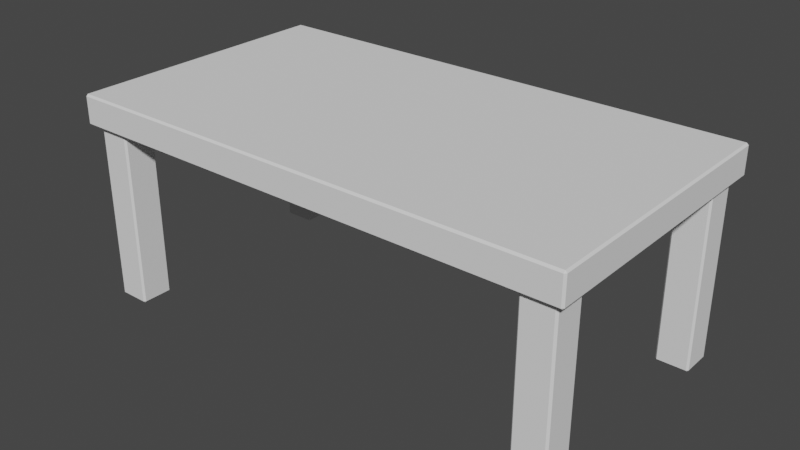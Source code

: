 # Source: table-coffee.blend  (saved by Blender 2.80.41; exported with 4.5.12 LTS)
import bpy
from mathutils import Matrix  # noqa: F401  (used for matrix-valued properties, if any)

bpy.ops.wm.read_factory_settings(use_empty=True)
scene = bpy.context.scene
scene.name = 'Scene'

# ---- collections
col_collection = bpy.data.collections.new('Collection'); scene.collection.children.link(col_collection)

# ---- world
world_world = bpy.data.worlds.new('World'); scene.world = world_world
world_world.color = (0.05088, 0.05088, 0.05088)
world_world.use_sun_shadow = False
world_world.sun_shadow_jitter_overblur = 0.0

# ---- meshes
me_cube_001 = bpy.data.meshes.new('Cube.001')
me_cube_001.from_pydata([(-0.55, -0.3, 0.3851), (-0.55, -0.3, 0.4502), (-0.55, 0.3, 0.3851), (-0.55, 0.3, 0.4502), (0.55, -0.3, 0.3851), (0.55, -0.3, 0.4502), (0.55, 0.3, 0.3851), (0.55, 0.3, 0.4502), (-0.5305, -0.2837, 9.483e-05), (-0.5305, -0.2837, 0.4301), (-0.5305, -0.2137, 9.483e-05), (-0.5305, -0.2137, 0.4301), (-0.4605, -0.2837, 9.483e-05), (-0.4605, -0.2837, 0.4301), (-0.4605, -0.2137, 9.483e-05), (-0.4605, -0.2137, 0.4301), (0.462, -0.2837, 9.483e-05), (0.462, -0.2837, 0.4301), (0.462, -0.2137, 9.483e-05), (0.462, -0.2137, 0.4301), (0.532, -0.2837, 9.483e-05), (0.532, -0.2837, 0.4301), (0.532, -0.2137, 9.483e-05), (0.532, -0.2137, 0.4301), (-0.5305, 0.2128, 9.483e-05), (-0.5305, 0.2128, 0.4301), (-0.5305, 0.2828, 9.483e-05), (-0.5305, 0.2828, 0.4301), (-0.4605, 0.2128, 9.483e-05), (-0.4605, 0.2128, 0.4301), (-0.4605, 0.2828, 9.483e-05), (-0.4605, 0.2828, 0.4301), (0.462, 0.2128, 9.483e-05), (0.462, 0.2128, 0.4301), (0.462, 0.2828, 9.483e-05), (0.462, 0.2828, 0.4301), (0.532, 0.2128, 9.483e-05), (0.532, 0.2128, 0.4301), (0.532, 0.2828, 9.483e-05), (0.532, 0.2828, 0.4301)], [], [(0, 1, 3, 2), (2, 3, 7, 6), (6, 7, 5, 4), (4, 5, 1, 0), (2, 6, 4, 0), (7, 3, 1, 5), (8, 9, 11, 10), (10, 11, 15, 14), (14, 15, 13, 12), (12, 13, 9, 8), (10, 14, 12, 8), (15, 11, 9, 13), (16, 17, 19, 18), (18, 19, 23, 22), (22, 23, 21, 20), (20, 21, 17, 16), (18, 22, 20, 16), (23, 19, 17, 21), (24, 25, 27, 26), (26, 27, 31, 30), (30, 31, 29, 28), (28, 29, 25, 24), (26, 30, 28, 24), (31, 27, 25, 29), (32, 33, 35, 34), (34, 35, 39, 38), (38, 39, 37, 36), (36, 37, 33, 32), (34, 38, 36, 32), (39, 35, 33, 37)])
_uv = me_cube_001.uv_layers.new(name='UVMap')
_uv.uv.foreach_set('vector', [0.375, 0.0, 0.625, 0.0, 0.625, 0.25, 0.375, 0.25, 0.375, 0.25, 0.625, 0.25, 0.625, 0.5, 0.375, 0.5, 0.375, 0.5, 0.625, 0.5, 0.625, 0.75, 0.375, 0.75, 0.375, 0.75, 0.625, 0.75, 0.625, 1.0, 0.375, 1.0, 0.125, 0.5, 0.375, 0.5, 0.375, 0.75, 0.125, 0.75, 0.625, 0.5, 0.875, 0.5, 0.875, 0.75, 0.625, 0.75, 0.375, 0.0, 0.625, 0.0, 0.625, 0.25, 0.375, 0.25, 0.375, 0.25, 0.625, 0.25, 0.625, 0.5, 0.375, 0.5, 0.375, 0.5, 0.625, 0.5, 0.625, 0.75, 0.375, 0.75, 0.375, 0.75, 0.625, 0.75, 0.625, 1.0, 0.375, 1.0, 0.125, 0.5, 0.375, 0.5, 0.375, 0.75, 0.125, 0.75, 0.625, 0.5, 0.875, 0.5, 0.875, 0.75, 0.625, 0.75, 0.375, 0.0, 0.625, 0.0, 0.625, 0.25, 0.375, 0.25, 0.375, 0.25, 0.625, 0.25, 0.625, 0.5, 0.375, 0.5, 0.375, 0.5, 0.625, 0.5, 0.625, 0.75, 0.375, 0.75, 0.375, 0.75, 0.625, 0.75, 0.625, 1.0, 0.375, 1.0, 0.125, 0.5, 0.375, 0.5, 0.375, 0.75, 0.125, 0.75, 0.625, 0.5, 0.875, 0.5, 0.875, 0.75, 0.625, 0.75, 0.375, 0.0, 0.625, 0.0, 0.625, 0.25, 0.375, 0.25, 0.375, 0.25, 0.625, 0.25, 0.625, 0.5, 0.375, 0.5, 0.375, 0.5, 0.625, 0.5, 0.625, 0.75, 0.375, 0.75, 0.375, 0.75, 0.625, 0.75, 0.625, 1.0, 0.375, 1.0, 0.125, 0.5, 0.375, 0.5, 0.375, 0.75, 0.125, 0.75, 0.625, 0.5, 0.875, 0.5, 0.875, 0.75, 0.625, 0.75, 0.375, 0.0, 0.625, 0.0, 0.625, 0.25, 0.375, 0.25, 0.375, 0.25, 0.625, 0.25, 0.625, 0.5, 0.375, 0.5, 0.375, 0.5, 0.625, 0.5, 0.625, 0.75, 0.375, 0.75, 0.375, 0.75, 0.625, 0.75, 0.625, 1.0, 0.375, 1.0, 0.125, 0.5, 0.375, 0.5, 0.375, 0.75, 0.125, 0.75, 0.625, 0.5, 0.875, 0.5, 0.875, 0.75, 0.625, 0.75])
me_cube_001.use_remesh_preserve_volume = False
me_cube_001.use_remesh_preserve_attributes = False
me_cube_001.use_mirror_vertex_groups = False
me_cube_001.update()

# ---- objects
ob_cube = bpy.data.objects.new('Cube', me_cube_001)

# ---- transforms, parenting, visibility, modifiers, constraints
ob_cube.location = (0.0, 0.0, 0.0)
ob_cube.lineart.crease_threshold = 0.0
_m = ob_cube.modifiers.new('Bevel', 'BEVEL')
_m.width = 0.004
_m.width_pct = 0.004
_m.limit_method = 'NONE'
_m.spread = 0.0

# ---- collection membership
col_collection.objects.link(ob_cube)

# ---- scene / render settings (as saved in the file)
scene.frame_start = 1; scene.frame_end = 250; scene.frame_set(1)
scene.render.engine = 'BLENDER_EEVEE_NEXT'
scene.render.motion_blur_shutter = 1.0
scene.cycles.use_denoising = False
scene.cycles.samples = 128
scene.cycles.sampling_pattern = 'TABULATED_SOBOL'
scene.cycles.use_adaptive_sampling = False
scene.cycles.use_light_tree = False
scene.view_settings.view_transform = 'Filmic'
bpy.context.view_layer.update()

# ---- added for rendering (the .blend has no active camera and no usable light): camera, sun
cam_auto = bpy.data.cameras.new('AutoCamera')
cam_auto.lens = 50.0
cam_auto.sensor_width = 36.0
cam_auto.clip_end = 1000.0
ob_auto_camera = bpy.data.objects.new('AutoCamera', cam_auto)
scene.collection.objects.link(ob_auto_camera)
ob_auto_camera.location = (1.23182, -1.47818, 1.21058)
ob_auto_camera.rotation_euler = (1.09748, -7.21219e-08, 0.694738)
scene.camera = ob_auto_camera
light_auto_sun = bpy.data.lights.new('AutoSun', 'SUN')
light_auto_sun.energy = 3.0
light_auto_sun.angle = 0.0523599
ob_auto_sun = bpy.data.objects.new('AutoSun', light_auto_sun)
scene.collection.objects.link(ob_auto_sun)
ob_auto_sun.rotation_euler = (0.872665, 0.174533, 0.523599)
bpy.context.view_layer.update()
